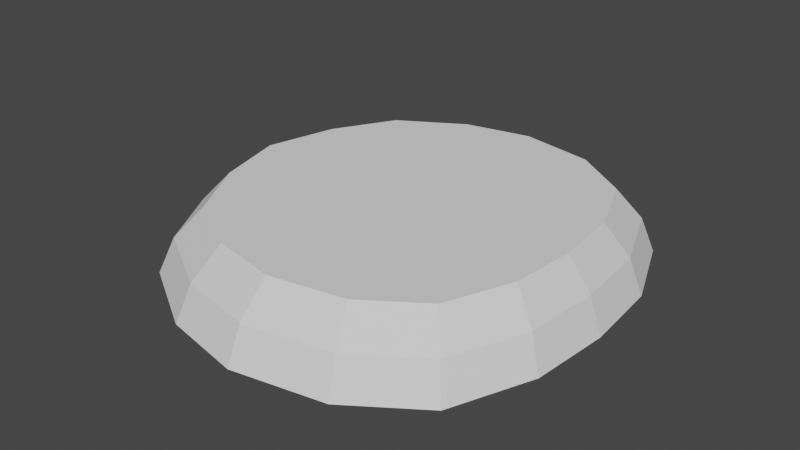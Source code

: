 # Source: constantinopelGroundTest.blend  (saved by Blender 2.81.16; exported with 4.5.12 LTS)
import bpy
from mathutils import Matrix  # noqa: F401  (used for matrix-valued properties, if any)

bpy.ops.wm.read_factory_settings(use_empty=True)
scene = bpy.context.scene
scene.name = 'Scene'

# ---- collections
col_collection = bpy.data.collections.new('Collection'); scene.collection.children.link(col_collection)

# ---- world
world_world = bpy.data.worlds.new('World'); scene.world = world_world
world_world.use_nodes = True; world_world.node_tree.nodes.clear()
_N = world_world.node_tree.nodes; _L = world_world.node_tree.links
n0 = _N.new('ShaderNodeOutputWorld'); n0.name = 'World Output'; n0.location = (300, 300)
n1 = _N.new('ShaderNodeBackground'); n1.name = 'Background'; n1.location = (10, 300)
n1.inputs[0].default_value = (0.05088, 0.05088, 0.05088, 1.0)
_L.new(n1.outputs[0], n0.inputs[0])
n0.is_active_output = True
world_world.color = (0.05088, 0.05088, 0.05088)
world_world.use_sun_shadow = False
world_world.sun_shadow_jitter_overblur = 0.0

# ---- meshes
me_plane = bpy.data.meshes.new('Plane')
me_plane.from_pydata([(-1.0, -1.0, 0.0), (1.0, -1.0, 0.0), (-1.0, 1.0, 0.0), (1.0, 1.0, 0.0), (-1.401, 0.0, 0.0), (1.242, 0.0, 0.0), (0.0, -1.401, 0.0), (0.0, 1.401, 0.0), (0.0, 0.0, 0.0), (1.2, 0.5, 0.0), (-1.263, 0.5392, 0.0), (0.0, 0.7005, 0.0), (-1.263, -0.5392, 0.0), (1.2, -0.5, 0.0), (0.0, -0.7005, 0.0), (-0.5078, 1.295, 0.0), (-0.7005, 0.0, 0.0), (-0.5078, -1.295, 0.0), (-0.6002, 0.6002, 0.0), (-0.6002, -0.6002, 0.0), (0.5706, -1.295, 0.0), (0.5706, 1.295, 0.0), (0.7005, 0.0, 0.0), (0.6002, 0.6002, 0.0), (0.6002, -0.6002, 0.0), (1.0, -1.0, 0.0), (1.0, 1.0, 0.0), (1.242, 0.0, 0.0), (1.2, 0.5, 0.0), (1.2, -0.5, 0.0), (-1.17, -1.154, -0.2405), (1.138, -1.154, -0.2405), (-1.17, 1.154, -0.2405), (1.138, 1.154, -0.2405), (-1.633, 0.0, -0.2405), (-0.01577, -1.617, -0.2405), (-0.01577, 1.617, -0.2405), (-1.474, 0.6223, -0.2405), (-1.474, -0.6223, -0.2405), (-0.6019, 1.494, -0.2405), (-0.6019, -1.494, -0.2405), (0.6427, -1.494, -0.2405), (0.6427, 1.494, -0.2405), (1.138, -1.154, -0.2405), (1.138, 1.154, -0.2405), (1.418, 0.0, -0.2405), (1.37, 0.5771, -0.2405), (1.37, -0.5771, -0.2405), (-1.261, -1.237, -0.5128), (1.213, -1.237, -0.5128), (-1.261, 1.237, -0.5128), (1.213, 1.237, -0.5128), (-1.757, 0.0, -0.5128), (-0.02427, -1.733, -0.5128), (-0.02427, 1.733, -0.5128), (-1.587, 0.6671, -0.5128), (-1.587, -0.6671, -0.5128), (-0.6526, 1.602, -0.5128), (-0.6526, -1.602, -0.5128), (0.6816, -1.602, -0.5128), (0.6816, 1.602, -0.5128), (1.213, -1.237, -0.5128), (1.213, 1.237, -0.5128), (1.513, 0.0, -0.5128), (1.461, 0.6186, -0.5128), (1.461, -0.6186, -0.5128)], [], [(23, 9, 3, 21), (24, 13, 5, 22), (19, 14, 8, 16), (18, 11, 7, 15), (16, 8, 11, 18), (22, 5, 9, 23), (17, 6, 14, 19), (20, 1, 13, 24), (0, 17, 19, 12), (4, 16, 18, 10), (10, 18, 15, 2), (12, 19, 16, 4), (6, 20, 24, 14), (8, 22, 23, 11), (14, 24, 22, 8), (11, 23, 21, 7), (9, 5, 27, 28), (3, 9, 28, 26), (13, 1, 25, 29), (5, 13, 29, 27), (29, 25, 43, 47), (6, 17, 40, 35), (15, 7, 36, 39), (0, 12, 38, 30), (7, 21, 42, 36), (1, 20, 41, 31), (20, 6, 35, 41), (3, 26, 44, 33), (17, 0, 30, 40), (12, 4, 34, 38), (21, 3, 33, 42), (2, 15, 39, 32), (26, 28, 46, 44), (25, 1, 31, 43), (27, 29, 47, 45), (4, 10, 37, 34), (28, 27, 45, 46), (10, 2, 32, 37), (33, 44, 62, 51), (40, 30, 48, 58), (32, 39, 57, 50), (43, 31, 49, 61), (41, 35, 53, 59), (34, 37, 55, 52), (42, 33, 51, 60), (35, 40, 58, 53), (44, 46, 64, 62), (36, 42, 60, 54), (45, 47, 65, 63), (37, 32, 50, 55), (46, 45, 63, 64), (38, 34, 52, 56), (30, 38, 56, 48), (47, 43, 61, 65), (39, 36, 54, 57), (31, 41, 59, 49)])
_uv = me_plane.uv_layers.new(name='UVMap')
_uv.uv.foreach_set('vector', [0.4281, 0.4219, 0.5683, 0.4242, 0.5018, 0.5166, 0.392, 0.5594, 0.4788, 0.1822, 0.6105, 0.2246, 0.5989, 0.326, 0.4761, 0.3058, 0.2068, 0.1375, 0.347, 0.1399, 0.3174, 0.2797, 0.1587, 0.2536, 0.1561, 0.3772, 0.2878, 0.4196, 0.2582, 0.5594, 0.1477, 0.5193, 0.1587, 0.2536, 0.3174, 0.2797, 0.2878, 0.4196, 0.1561, 0.3772, 0.4761, 0.3058, 0.5989, 0.326, 0.5683, 0.4242, 0.4281, 0.4219, 0.257, 0.002335, 0.3766, 0.0, 0.347, 0.1399, 0.2068, 0.1375, 0.5014, 0.04248, 0.5862, 0.1173, 0.6105, 0.2246, 0.4788, 0.1822, 0.1331, 0.04282, 0.257, 0.002335, 0.2068, 0.1375, 0.05398, 0.125, 0.0, 0.2276, 0.1587, 0.2536, 0.1561, 0.3772, 0.008431, 0.3404, 0.008431, 0.3404, 0.1561, 0.3772, 0.1477, 0.5193, 0.0486, 0.4422, 0.05398, 0.125, 0.2068, 0.1375, 0.1587, 0.2536, 0.0, 0.2276, 0.3766, 0.0, 0.5014, 0.04248, 0.4788, 0.1822, 0.347, 0.1399, 0.3174, 0.2797, 0.4761, 0.3058, 0.4281, 0.4219, 0.2878, 0.4196, 0.347, 0.1399, 0.4788, 0.1822, 0.4761, 0.3058, 0.3174, 0.2797, 0.2878, 0.4196, 0.4281, 0.4219, 0.392, 0.5594, 0.2582, 0.5594, 0.0, 0.0, 0.0, 0.0, 0.0, 0.0, 0.0, 0.0, 0.0, 0.0, 0.0, 0.0, 0.0, 0.0, 0.0, 0.0, 0.0, 0.0, 0.0, 0.0, 0.0, 0.0, 0.0, 0.0, 0.0, 0.0, 0.0, 0.0, 0.0, 0.0, 0.0, 0.0, 0.7488, 0.8503, 0.7713, 0.9518, 0.7074, 0.9831, 0.6814, 0.8659, 0.9487, 0.2569, 0.9623, 0.3558, 0.8906, 0.3757, 0.8749, 0.2616, 0.9623, 0.6361, 0.9487, 0.735, 0.8749, 0.7303, 0.8906, 0.6162, 0.8078, 0.05008, 0.7728, 0.149, 0.6995, 0.1332, 0.74, 0.0191, 0.9487, 0.735, 0.9623, 0.8523, 0.8906, 0.8657, 0.8749, 0.7303, 1.0, 0.04556, 0.9623, 0.1397, 0.8906, 0.1263, 0.9342, 0.01765, 0.9623, 0.1397, 0.9487, 0.2569, 0.8749, 0.2616, 0.8906, 0.1263, 0.0, 0.0, 0.0, 0.0, 0.0, 0.0, 0.0, 0.0, 0.9623, 0.3558, 1.0, 0.4464, 0.9342, 0.4803, 0.8906, 0.3757, 0.7728, 0.149, 0.7545, 0.2606, 0.6784, 0.2621, 0.6995, 0.1332, 0.9623, 0.8523, 1.0, 0.9464, 0.9342, 0.9743, 0.8906, 0.8657, 1.0, 0.5455, 0.9623, 0.6361, 0.8906, 0.6162, 0.9342, 0.5116, 0.7713, 0.5456, 0.7488, 0.6472, 0.6814, 0.6315, 0.7074, 0.5143, 0.0, 0.0, 0.0, 0.0, 0.0, 0.0, 0.0, 0.0, 0.7441, 0.7487, 0.7488, 0.8503, 0.6814, 0.8659, 0.676, 0.7487, 0.7545, 0.2606, 0.7728, 0.3657, 0.6995, 0.3834, 0.6784, 0.2621, 0.7488, 0.6472, 0.7441, 0.7487, 0.676, 0.7487, 0.6814, 0.6315, 0.7728, 0.3657, 0.8078, 0.4521, 0.74, 0.4831, 0.6995, 0.3834, 0.0, 0.0, 0.0, 0.0, 0.0, 0.0, 0.0, 0.0, 0.8906, 0.3757, 0.9342, 0.4803, 0.8713, 0.496, 0.8247, 0.3839, 0.9342, 0.5116, 0.8906, 0.6162, 0.8247, 0.6081, 0.8713, 0.496, 0.0, 0.0, 0.0, 0.0, 0.0, 0.0, 0.0, 0.0, 0.8906, 0.1263, 0.8749, 0.2616, 0.8078, 0.2615, 0.8247, 0.1164, 0.6784, 0.2621, 0.6995, 0.3834, 0.6332, 0.3905, 0.6105, 0.2605, 0.8906, 0.8657, 0.9342, 0.9743, 0.8713, 0.992, 0.8247, 0.8755, 0.8749, 0.2616, 0.8906, 0.3757, 0.8247, 0.3839, 0.8078, 0.2615, 0.7074, 0.5143, 0.6814, 0.6315, 0.6163, 0.6231, 0.6442, 0.4974, 0.8749, 0.7303, 0.8906, 0.8657, 0.8247, 0.8755, 0.8078, 0.7304, 0.676, 0.7487, 0.6814, 0.8659, 0.6163, 0.8744, 0.6105, 0.7487, 0.6995, 0.3834, 0.74, 0.4831, 0.6765, 0.4974, 0.6332, 0.3905, 0.6814, 0.6315, 0.676, 0.7487, 0.6105, 0.7487, 0.6163, 0.6231, 0.6995, 0.1332, 0.6784, 0.2621, 0.6105, 0.2605, 0.6332, 0.1223, 0.74, 0.0191, 0.6995, 0.1332, 0.6332, 0.1223, 0.6765, 0.0, 0.6814, 0.8659, 0.7074, 0.9831, 0.6442, 1.0, 0.6163, 0.8744, 0.8906, 0.6162, 0.8749, 0.7303, 0.8078, 0.7304, 0.8247, 0.6081, 0.9342, 0.01765, 0.8906, 0.1263, 0.8247, 0.1164, 0.8713, 0.0])
me_plane.use_remesh_fix_poles = True
me_plane.use_remesh_preserve_attributes = False
me_plane.use_mirror_vertex_groups = False
me_plane.update()

# ---- objects
ob_plane = bpy.data.objects.new('Plane', me_plane)

# ---- transforms, parenting, visibility, modifiers, constraints
ob_plane.location = (0.0, 0.0, 0.0)
ob_plane.lineart.crease_threshold = 0.0

# ---- collection membership
col_collection.objects.link(ob_plane)

# ---- scene / render settings (as saved in the file)
scene.frame_start = 1; scene.frame_end = 250; scene.frame_set(1)
scene.render.engine = 'BLENDER_EEVEE_NEXT'
scene.cycles.use_denoising = False
scene.cycles.samples = 128
scene.cycles.sampling_pattern = 'TABULATED_SOBOL'
scene.cycles.use_adaptive_sampling = False
scene.cycles.use_light_tree = False
scene.view_settings.view_transform = 'Filmic'
bpy.context.view_layer.update()

# ---- added for rendering (the .blend has no active camera and no usable light): camera, sun
cam_auto = bpy.data.cameras.new('AutoCamera')
cam_auto.lens = 50.0
cam_auto.sensor_width = 36.0
cam_auto.clip_end = 1000.0
ob_auto_camera = bpy.data.objects.new('AutoCamera', cam_auto)
scene.collection.objects.link(ob_auto_camera)
ob_auto_camera.location = (4.3123, -5.32162, 3.29134)
ob_auto_camera.rotation_euler = (1.09748, -7.21219e-08, 0.694738)
scene.camera = ob_auto_camera
light_auto_sun = bpy.data.lights.new('AutoSun', 'SUN')
light_auto_sun.energy = 3.0
light_auto_sun.angle = 0.0523599
ob_auto_sun = bpy.data.objects.new('AutoSun', light_auto_sun)
scene.collection.objects.link(ob_auto_sun)
ob_auto_sun.rotation_euler = (0.872665, 0.174533, 0.523599)
bpy.context.view_layer.update()
